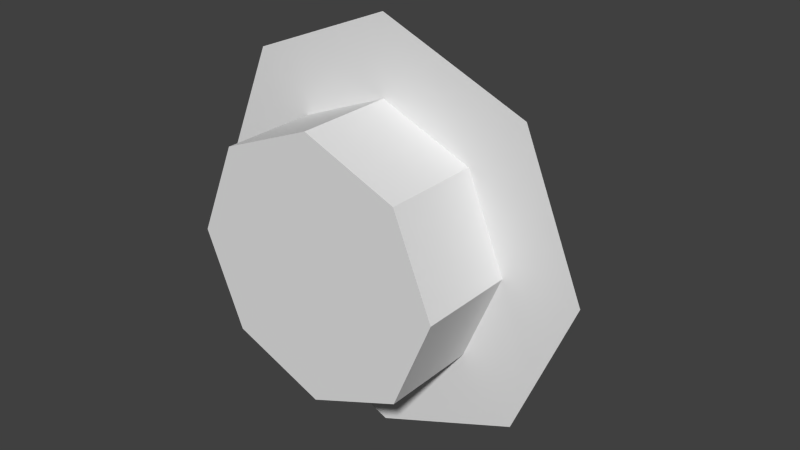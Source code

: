 # Source: mushroom.blend  (saved by Blender 2.76.0; exported with 4.5.12 LTS)
import bpy
from mathutils import Matrix  # noqa: F401  (used for matrix-valued properties, if any)

bpy.ops.wm.read_factory_settings(use_empty=True)
scene = bpy.context.scene
scene.name = 'Scene'

# ---- collections
col_collection_1 = bpy.data.collections.new('Collection 1'); scene.collection.children.link(col_collection_1)

# ---- world
world_world = bpy.data.worlds.new('World'); scene.world = world_world
world_world.color = (0.05088, 0.05088, 0.05088)
world_world.use_sun_shadow = False
world_world.sun_shadow_jitter_overblur = 0.0
world_world.cycles.sampling_method = 'MANUAL'
world_world.cycles.sample_map_resolution = 256

# ---- meshes
me_cylinder = bpy.data.meshes.new('Cylinder')
me_cylinder.from_pydata([(-5.875e-08, 0.3088, -0.4568), (0.323, 0.3088, -0.323), (0.4568, 0.3088, 5.731e-08), (0.323, 0.3088, 0.323), (-9.869e-08, 0.3088, 0.4568), (-5.875e-08, 0.6203, 7.82e-08), (-0.323, 0.3088, 0.323), (-0.4568, 0.3088, 3.19e-08), (-0.323, 0.3088, -0.323), (-3.895e-08, 0.09498, -0.288), (-3.895e-08, 0.3644, -0.288), (0.2036, 0.09498, -0.2036), (0.2036, 0.3644, -0.2036), (0.288, 0.09498, 2.165e-08), (0.288, 0.3644, 5.698e-08), (0.2036, 0.09498, 0.2036), (0.2036, 0.3644, 0.2036), (-6.413e-08, 0.09498, 0.288), (-6.413e-08, 0.3644, 0.288), (-0.2036, 0.09498, 0.2036), (-0.2036, 0.3644, 0.2036), (-0.288, 0.09498, 5.631e-09), (-0.288, 0.3644, 4.096e-08), (-0.2036, 0.09498, -0.2036), (-0.2036, 0.3644, -0.2036)], [], [(7, 5, 8), (0, 5, 1), (6, 5, 7), (4, 5, 6), (3, 5, 4), (2, 5, 3), (8, 5, 0), (1, 5, 2), (0, 1, 2, 3, 4, 6, 7, 8), (9, 10, 12, 11), (11, 12, 14, 13), (13, 14, 16, 15), (15, 16, 18, 17), (17, 18, 20, 19), (19, 20, 22, 21), (12, 10, 24, 22, 20, 18, 16, 14), (23, 24, 10, 9), (21, 22, 24, 23), (9, 11, 13, 15, 17, 19, 21, 23)])
_uv = me_cylinder.uv_layers.new(name='UVMap')
_uv.uv.foreach_set('vector', [0.4312, 0.0002335, 0.305, 0.305, 0.6098, 0.1788, 0.6098, 0.4312, 0.305, 0.305, 0.4312, 0.6098, 0.1788, 0.0002335, 0.305, 0.305, 0.4312, 0.0002335, 0.0002335, 0.1788, 0.305, 0.305, 0.1788, 0.0002335, 0.0002335, 0.4312, 0.305, 0.305, 0.0002335, 0.1788, 0.1788, 0.6098, 0.305, 0.305, 0.0002335, 0.4312, 0.6098, 0.1788, 0.305, 0.305, 0.6098, 0.4312, 0.4312, 0.6098, 0.305, 0.305, 0.1788, 0.6098, 0.6098, 0.4312, 0.4312, 0.6098, 0.1788, 0.6098, 0.0002335, 0.4312, 0.0002335, 0.1788, 0.1788, 0.0002335, 0.4312, 0.0002335, 0.6098, 0.1788, 0.7573, 0.5795, 0.7573, 0.385, 0.6102, 0.385, 0.6102, 0.5795, 0.6791, 0.6102, 0.6791, 0.8048, 0.532, 0.8048, 0.532, 0.6102, 0.532, 0.6102, 0.532, 0.8048, 0.385, 0.8048, 0.385, 0.6102, 0.6795, 0.8048, 0.6795, 0.6102, 0.8266, 0.6102, 0.8266, 0.8048, 0.8266, 0.8048, 0.8266, 0.6102, 0.9736, 0.6102, 0.9736, 0.8048, 0.385, 0.8052, 0.385, 0.9998, 0.532, 0.9998, 0.532, 0.8052, 0.6102, 0.2719, 0.7228, 0.3845, 0.8819, 0.3845, 0.9945, 0.2719, 0.9945, 0.1128, 0.8819, 0.0002335, 0.7228, 0.0002335, 0.6102, 0.1128, 0.9043, 0.5795, 0.9043, 0.385, 0.7573, 0.385, 0.7573, 0.5795, 0.532, 0.8052, 0.532, 0.9998, 0.6791, 0.9998, 0.6791, 0.8052, 0.1128, 0.6102, 0.2719, 0.6102, 0.3845, 0.7228, 0.3845, 0.8819, 0.2719, 0.9945, 0.1128, 0.9945, 0.0002335, 0.8819, 0.0002335, 0.7228])
_ca = me_cylinder.color_attributes.new('Col', 'BYTE_COLOR', 'CORNER')
_ca.data.foreach_set('color', [1.0, 1.0, 1.0, 1.0, 1.0, 1.0, 1.0, 1.0, 1.0, 1.0, 1.0, 1.0, 1.0, 1.0, 1.0, 1.0, 1.0, 1.0, 1.0, 1.0, 1.0, 1.0, 1.0, 1.0, 0.07819, 0.009134, 1.0, 1.0, 1.0, 1.0, 1.0, 1.0, 1.0, 1.0, 1.0, 1.0, 0.04667, 0.0, 1.0, 1.0, 0.9734, 0.9734, 1.0, 1.0, 0.04667, 0.0, 1.0, 1.0, 1.0, 1.0, 1.0, 1.0, 1.0, 1.0, 1.0, 1.0, 1.0, 1.0, 1.0, 1.0, 1.0, 1.0, 1.0, 1.0, 1.0, 1.0, 1.0, 1.0, 1.0, 1.0, 1.0, 1.0, 1.0, 1.0, 1.0, 1.0, 1.0, 1.0, 1.0, 1.0, 1.0, 1.0, 1.0, 1.0, 1.0, 1.0, 1.0, 1.0, 1.0, 1.0, 1.0, 1.0, 1.0, 1.0, 1.0, 1.0, 1.0, 1.0, 1.0, 1.0, 1.0, 1.0, 1.0, 1.0, 1.0, 1.0, 1.0, 1.0, 1.0, 1.0, 1.0, 1.0, 1.0, 1.0, 1.0, 1.0, 1.0, 1.0, 1.0, 1.0, 1.0, 1.0, 1.0, 1.0, 1.0, 1.0, 1.0, 1.0, 1.0, 1.0, 1.0, 1.0, 1.0, 1.0, 1.0, 1.0, 1.0, 1.0, 1.0, 1.0, 1.0, 1.0, 1.0, 1.0, 1.0, 1.0, 1.0, 1.0, 1.0, 1.0, 1.0, 1.0, 1.0, 1.0, 1.0, 1.0, 1.0, 1.0, 1.0, 1.0, 1.0, 1.0, 1.0, 1.0, 1.0, 1.0, 1.0, 1.0, 1.0, 1.0, 1.0, 1.0, 1.0, 1.0, 1.0, 1.0, 1.0, 1.0, 1.0, 1.0, 1.0, 1.0, 1.0, 1.0, 1.0, 1.0, 1.0, 1.0, 1.0, 1.0, 1.0, 1.0, 1.0, 1.0, 1.0, 1.0, 1.0, 1.0, 1.0, 1.0, 1.0, 1.0, 1.0, 1.0, 1.0, 1.0, 1.0, 1.0, 1.0, 1.0, 1.0, 1.0, 1.0, 1.0, 1.0, 1.0, 1.0, 1.0, 1.0, 1.0, 1.0, 1.0, 1.0, 1.0, 1.0, 1.0, 1.0, 1.0, 1.0, 1.0, 1.0, 1.0, 1.0, 1.0, 1.0, 1.0, 1.0, 1.0, 1.0, 1.0, 1.0, 1.0, 1.0, 1.0, 1.0, 1.0, 1.0, 1.0, 1.0, 1.0, 1.0, 1.0, 1.0, 1.0, 1.0, 1.0, 1.0, 1.0, 1.0, 1.0, 1.0, 1.0, 1.0, 1.0, 1.0, 1.0, 1.0, 1.0, 1.0, 1.0, 1.0, 1.0, 1.0, 1.0, 1.0, 1.0, 1.0, 1.0, 1.0, 1.0, 1.0, 1.0, 1.0, 1.0, 1.0, 1.0, 1.0, 1.0, 1.0, 1.0, 1.0, 1.0, 1.0, 1.0, 1.0, 1.0, 1.0, 1.0, 1.0, 1.0, 1.0, 1.0, 1.0, 1.0, 1.0, 1.0, 1.0, 1.0, 1.0, 1.0, 1.0, 1.0, 1.0, 1.0, 1.0, 1.0, 1.0, 1.0, 1.0, 1.0])
me_cylinder.materials.append(None)
me_cylinder.use_remesh_preserve_volume = False
me_cylinder.use_remesh_preserve_attributes = False
me_cylinder.use_mirror_vertex_groups = False
me_cylinder.use_paint_bone_selection = False
me_cylinder.use_paint_mask = True
me_cylinder.update()

# ---- objects
ob_cylinder = bpy.data.objects.new('Cylinder', me_cylinder)

# ---- transforms, parenting, visibility, modifiers, constraints
ob_cylinder.location = (0.0, 0.0, 0.0)
ob_cylinder.lineart.crease_threshold = 0.0

# ---- collection membership
col_collection_1.objects.link(ob_cylinder)

# ---- scene / render settings (as saved in the file)
scene.frame_start = 1; scene.frame_end = 250; scene.frame_set(1)
scene.render.engine = 'BLENDER_EEVEE_NEXT'
scene.render.resolution_percentage = 50
scene.render.dither_intensity = 0.0
scene.cycles.use_denoising = False
scene.cycles.samples = 10
scene.cycles.sampling_pattern = 'TABULATED_SOBOL'
scene.cycles.light_sampling_threshold = 0.0
scene.cycles.use_adaptive_sampling = False
scene.cycles.use_light_tree = False
scene.cycles.blur_glossy = 0.0
scene.cycles.pixel_filter_type = 'GAUSSIAN'
scene.cycles.sample_clamp_indirect = 0.0
scene.view_settings.view_transform = 'Standard'
bpy.context.view_layer.update()

# ---- added for rendering (the .blend has no active camera and no usable light): camera, sun
cam_auto = bpy.data.cameras.new('AutoCamera')
cam_auto.lens = 50.0
cam_auto.sensor_width = 36.0
cam_auto.clip_end = 1000.0
ob_auto_camera = bpy.data.objects.new('AutoCamera', cam_auto)
scene.collection.objects.link(ob_auto_camera)
ob_auto_camera.location = (1.29046, -1.19091, 1.03236)
ob_auto_camera.rotation_euler = (1.09748, -7.21219e-08, 0.694738)
scene.camera = ob_auto_camera
light_auto_sun = bpy.data.lights.new('AutoSun', 'SUN')
light_auto_sun.energy = 3.0
light_auto_sun.angle = 0.0523599
ob_auto_sun = bpy.data.objects.new('AutoSun', light_auto_sun)
scene.collection.objects.link(ob_auto_sun)
ob_auto_sun.rotation_euler = (0.872665, 0.174533, 0.523599)
bpy.context.view_layer.update()
